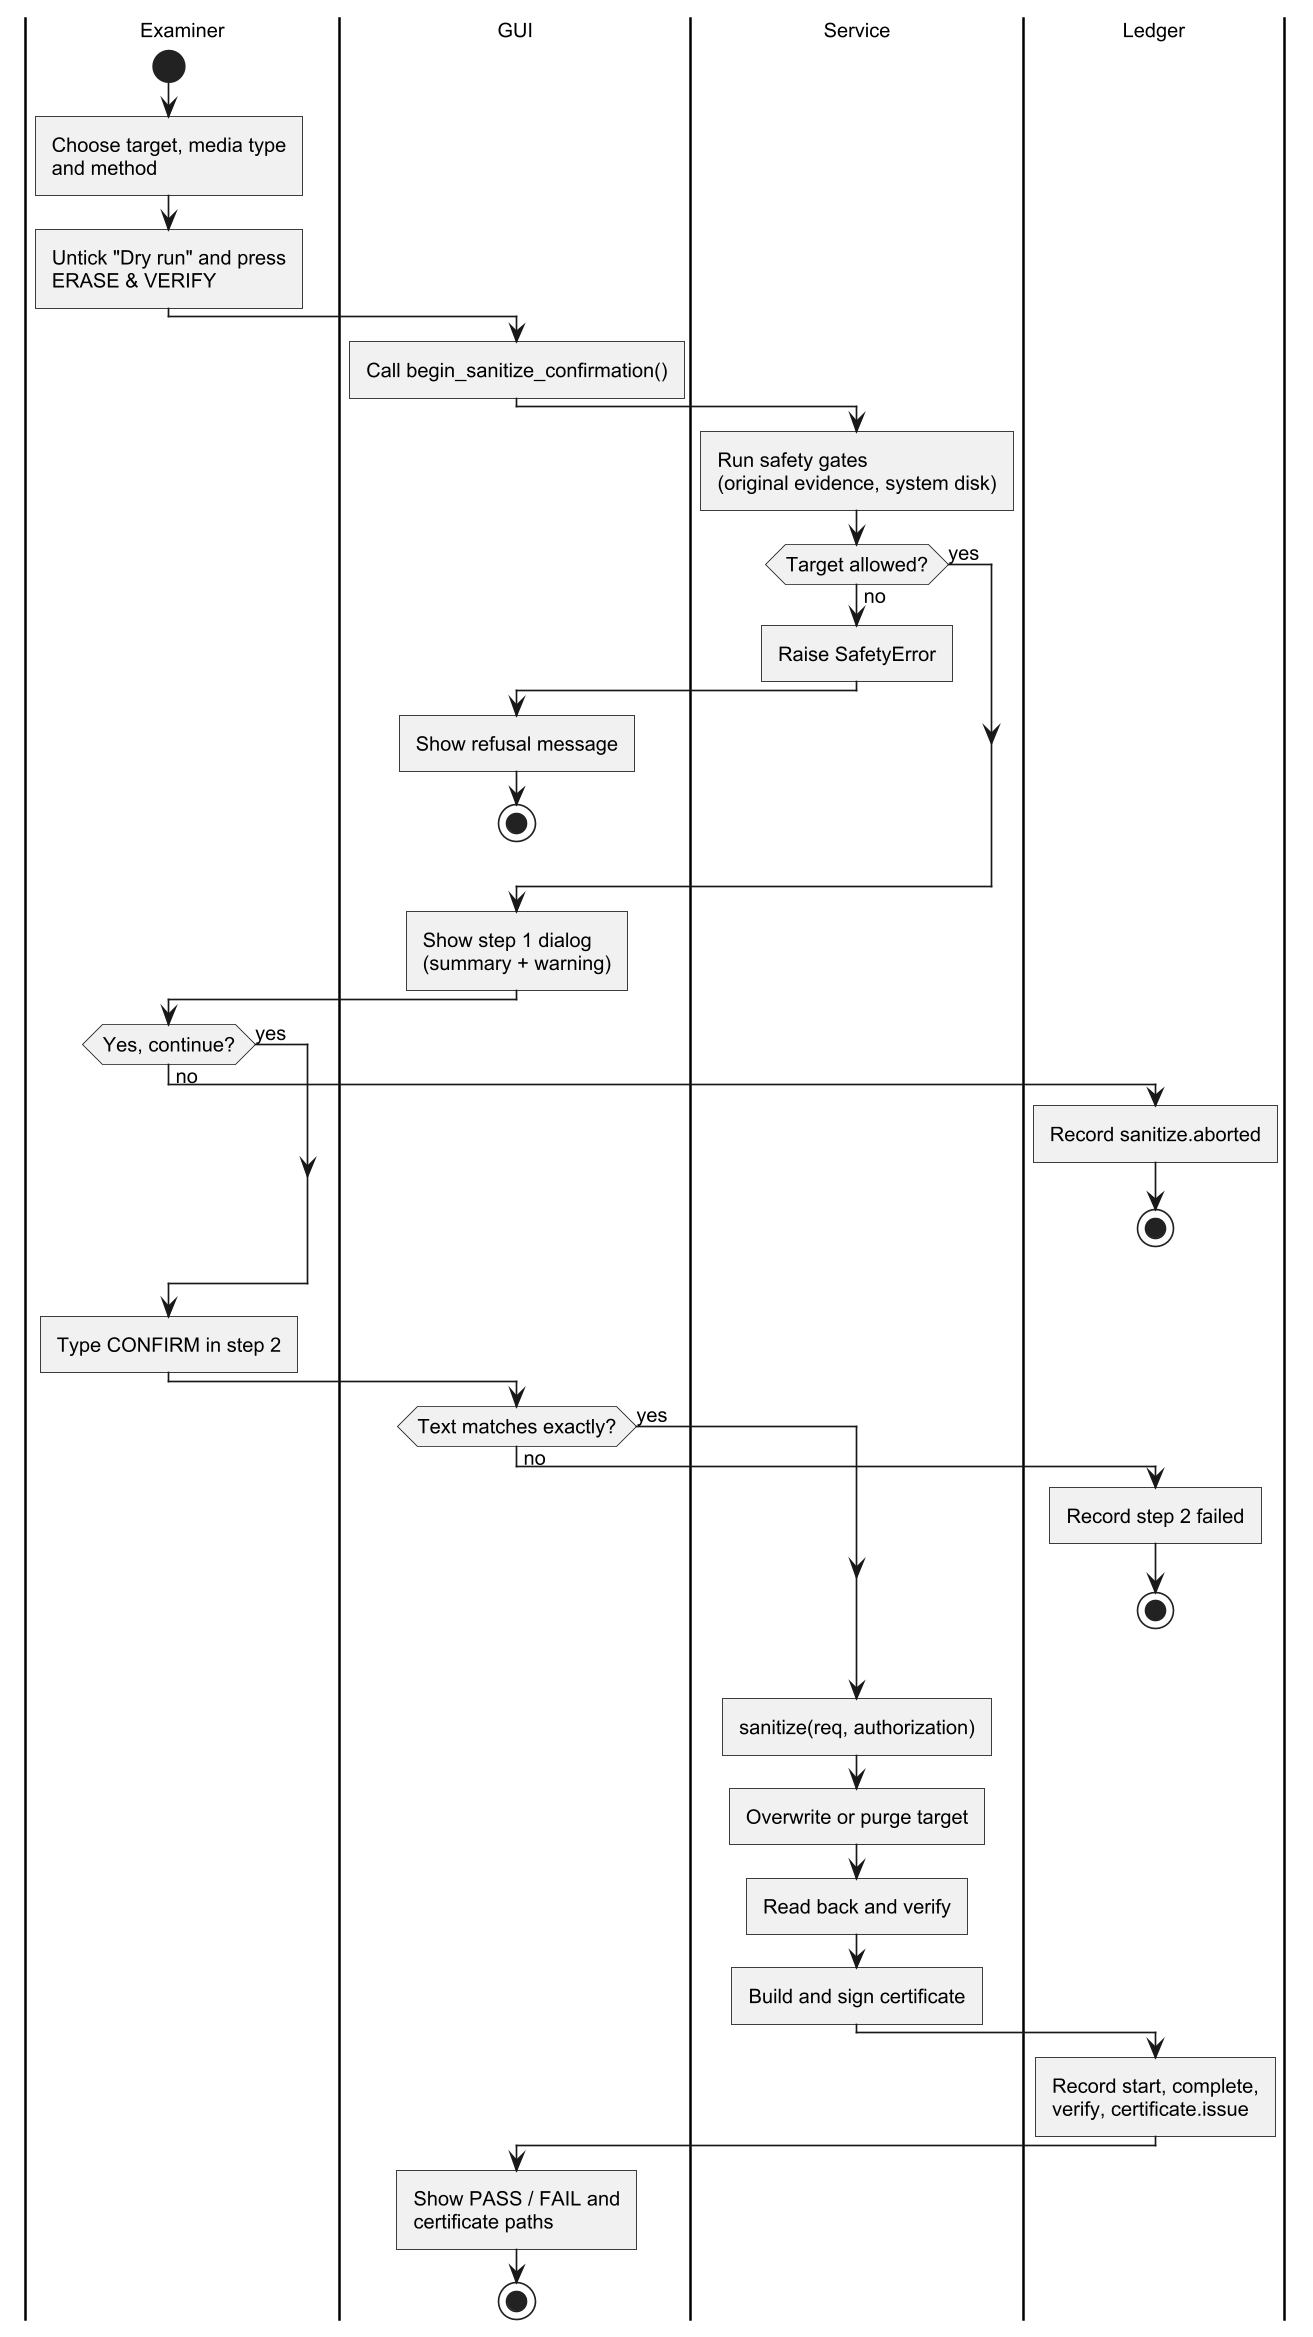

The diagram above was rendered by PlantUML. Its source (embedded in the PNG):
@startuml
!include _style.iuml
|Examiner|
start
:Choose target, media type\nand method;
:Untick "Dry run" and press\nERASE & VERIFY;
|GUI|
:Call begin_sanitize_confirmation();
|Service|
:Run safety gates\n(original evidence, system disk);
if (Target allowed?) then (no)
  :Raise SafetyError;
  |GUI|
  :Show refusal message;
  stop
else (yes)
endif
|GUI|
:Show step 1 dialog\n(summary + warning);
|Examiner|
if (Yes, continue?) then (no)
  |Ledger|
  :Record sanitize.aborted;
  stop
else (yes)
endif
|Examiner|
:Type CONFIRM in step 2;
|GUI|
if (Text matches exactly?) then (no)
  |Ledger|
  :Record step 2 failed;
  stop
else (yes)
endif
|Service|
:sanitize(req, authorization);
:Overwrite or purge target;
:Read back and verify;
:Build and sign certificate;
|Ledger|
:Record start, complete,\nverify, certificate.issue;
|GUI|
:Show PASS / FAIL and\ncertificate paths;
stop
@enduml